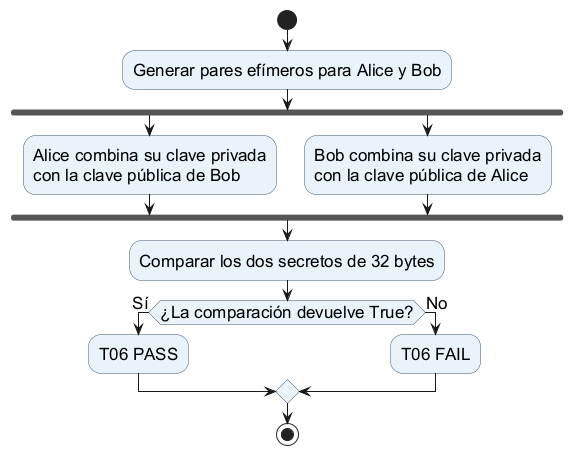

The diagram above was rendered by PlantUML. Its source (embedded in the PNG):
@startuml x25519_t06
skinparam shadowing false
skinparam defaultFontName Arial
skinparam defaultFontSize 17
skinparam activityBackgroundColor #EAF2FA
skinparam activityBorderColor #40566E
start
:Generar pares efímeros para Alice y Bob;
fork
  :Alice combina su clave privada\ncon la clave pública de Bob;
fork again
  :Bob combina su clave privada\ncon la clave pública de Alice;
end fork
:Comparar los dos secretos de 32 bytes;
if (¿La comparación devuelve True?) then (Sí)
  :T06 PASS;
else (No)
  :T06 FAIL;
endif
stop
@enduml